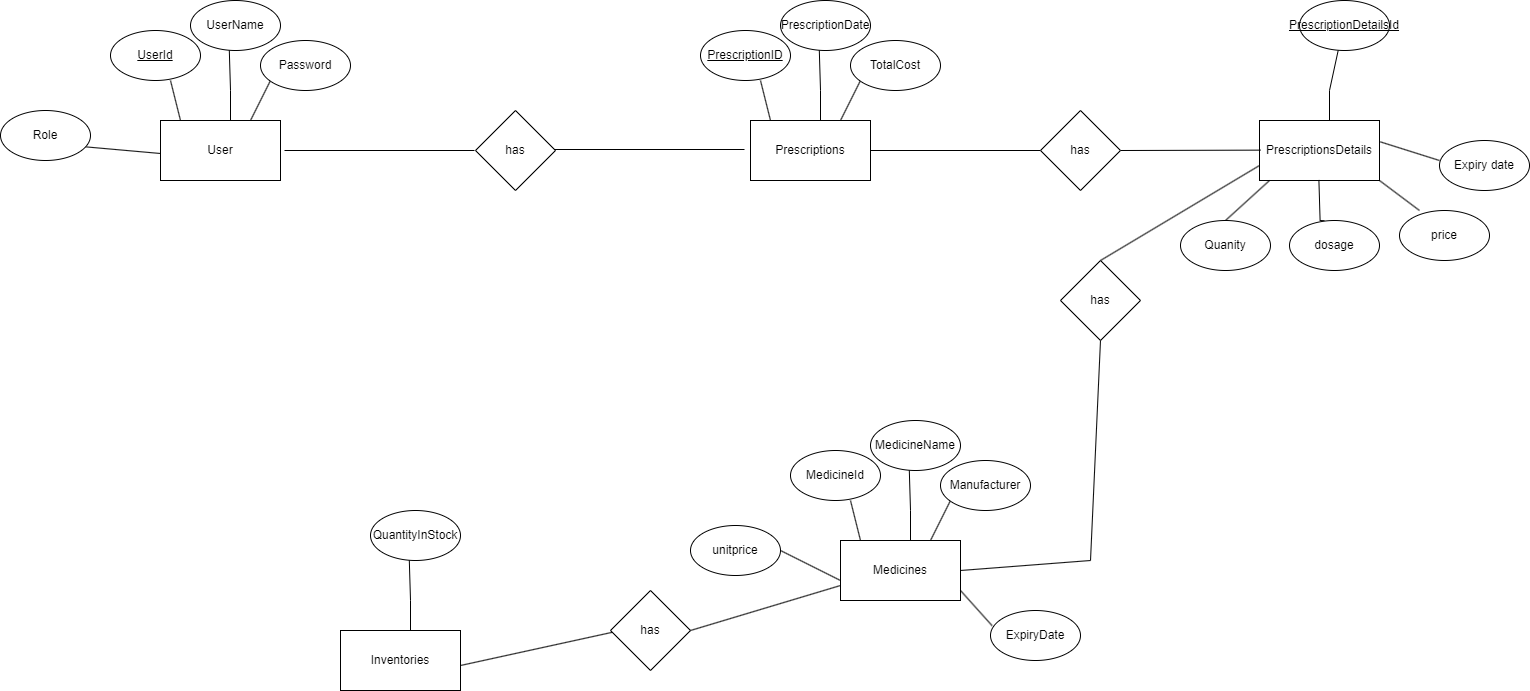

The diagram above was exported from draw.io. Its source (the exported page's mxGraphModel, read from the mxfile embedded in the PNG):
<mxGraphModel dx="2465" dy="888" grid="1" gridSize="10" guides="1" tooltips="1" connect="1" arrows="1" fold="1" page="1" pageScale="1" pageWidth="850" pageHeight="1100" math="0" shadow="0">
  <root>
    <mxCell id="0" />
    <mxCell id="1" parent="0" />
    <mxCell id="LYhS7rHNL_cIym0iicGI-1" value="User" style="rounded=0;whiteSpace=wrap;html=1;" parent="1" vertex="1">
      <mxGeometry x="110" y="170" width="120" height="60" as="geometry" />
    </mxCell>
    <mxCell id="LYhS7rHNL_cIym0iicGI-2" value="" style="endArrow=none;html=1;rounded=0;entryX=0.431;entryY=0.989;entryDx=0;entryDy=0;entryPerimeter=0;" parent="1" target="LYhS7rHNL_cIym0iicGI-6" edge="1">
      <mxGeometry width="50" height="50" relative="1" as="geometry">
        <mxPoint x="180" y="170" as="sourcePoint" />
        <mxPoint x="180" y="110" as="targetPoint" />
        <Array as="points">
          <mxPoint x="180" y="140" />
        </Array>
      </mxGeometry>
    </mxCell>
    <mxCell id="LYhS7rHNL_cIym0iicGI-3" value="" style="endArrow=none;html=1;rounded=0;" parent="1" edge="1">
      <mxGeometry width="50" height="50" relative="1" as="geometry">
        <mxPoint x="200" y="170" as="sourcePoint" />
        <mxPoint x="220" y="130" as="targetPoint" />
      </mxGeometry>
    </mxCell>
    <mxCell id="LYhS7rHNL_cIym0iicGI-4" value="" style="endArrow=none;html=1;rounded=0;" parent="1" edge="1">
      <mxGeometry width="50" height="50" relative="1" as="geometry">
        <mxPoint x="130" y="170" as="sourcePoint" />
        <mxPoint x="120" y="130" as="targetPoint" />
      </mxGeometry>
    </mxCell>
    <mxCell id="LYhS7rHNL_cIym0iicGI-5" value="&lt;u&gt;UserId&lt;/u&gt;" style="ellipse;whiteSpace=wrap;html=1;" parent="1" vertex="1">
      <mxGeometry x="60" y="80" width="90" height="50" as="geometry" />
    </mxCell>
    <mxCell id="LYhS7rHNL_cIym0iicGI-6" value="UserName" style="ellipse;whiteSpace=wrap;html=1;" parent="1" vertex="1">
      <mxGeometry x="140" y="50" width="90" height="50" as="geometry" />
    </mxCell>
    <mxCell id="LYhS7rHNL_cIym0iicGI-7" value="Password" style="ellipse;whiteSpace=wrap;html=1;" parent="1" vertex="1">
      <mxGeometry x="210" y="90" width="90" height="50" as="geometry" />
    </mxCell>
    <mxCell id="LYhS7rHNL_cIym0iicGI-23" value="Prescriptions" style="rounded=0;whiteSpace=wrap;html=1;" parent="1" vertex="1">
      <mxGeometry x="700" y="170" width="120" height="60" as="geometry" />
    </mxCell>
    <mxCell id="LYhS7rHNL_cIym0iicGI-24" value="" style="endArrow=none;html=1;rounded=0;entryX=0.431;entryY=0.989;entryDx=0;entryDy=0;entryPerimeter=0;" parent="1" target="LYhS7rHNL_cIym0iicGI-28" edge="1">
      <mxGeometry width="50" height="50" relative="1" as="geometry">
        <mxPoint x="770" y="170" as="sourcePoint" />
        <mxPoint x="770" y="110" as="targetPoint" />
        <Array as="points">
          <mxPoint x="770" y="140" />
        </Array>
      </mxGeometry>
    </mxCell>
    <mxCell id="LYhS7rHNL_cIym0iicGI-25" value="" style="endArrow=none;html=1;rounded=0;" parent="1" edge="1">
      <mxGeometry width="50" height="50" relative="1" as="geometry">
        <mxPoint x="790" y="170" as="sourcePoint" />
        <mxPoint x="810" y="130" as="targetPoint" />
      </mxGeometry>
    </mxCell>
    <mxCell id="LYhS7rHNL_cIym0iicGI-26" value="" style="endArrow=none;html=1;rounded=0;" parent="1" edge="1">
      <mxGeometry width="50" height="50" relative="1" as="geometry">
        <mxPoint x="720" y="170" as="sourcePoint" />
        <mxPoint x="710" y="130" as="targetPoint" />
      </mxGeometry>
    </mxCell>
    <mxCell id="LYhS7rHNL_cIym0iicGI-27" value="&lt;u&gt;PrescriptionID&lt;/u&gt;" style="ellipse;whiteSpace=wrap;html=1;" parent="1" vertex="1">
      <mxGeometry x="650" y="80" width="90" height="50" as="geometry" />
    </mxCell>
    <mxCell id="LYhS7rHNL_cIym0iicGI-28" value="PrescriptionDate" style="ellipse;whiteSpace=wrap;html=1;" parent="1" vertex="1">
      <mxGeometry x="730" y="50" width="90" height="50" as="geometry" />
    </mxCell>
    <mxCell id="LYhS7rHNL_cIym0iicGI-29" value="TotalCost" style="ellipse;whiteSpace=wrap;html=1;" parent="1" vertex="1">
      <mxGeometry x="800" y="90" width="90" height="50" as="geometry" />
    </mxCell>
    <mxCell id="LYhS7rHNL_cIym0iicGI-30" value="" style="endArrow=none;html=1;rounded=0;" parent="1" edge="1">
      <mxGeometry width="50" height="50" relative="1" as="geometry">
        <mxPoint x="234" y="200" as="sourcePoint" />
        <mxPoint x="424" y="200" as="targetPoint" />
      </mxGeometry>
    </mxCell>
    <mxCell id="LYhS7rHNL_cIym0iicGI-31" value="has" style="rhombus;whiteSpace=wrap;html=1;" parent="1" vertex="1">
      <mxGeometry x="425" y="160" width="80" height="80" as="geometry" />
    </mxCell>
    <mxCell id="LYhS7rHNL_cIym0iicGI-32" value="" style="endArrow=none;html=1;rounded=0;" parent="1" edge="1">
      <mxGeometry width="50" height="50" relative="1" as="geometry">
        <mxPoint x="504" y="199" as="sourcePoint" />
        <mxPoint x="694" y="199" as="targetPoint" />
      </mxGeometry>
    </mxCell>
    <mxCell id="LYhS7rHNL_cIym0iicGI-34" value="PrescriptionsDetails" style="rounded=0;whiteSpace=wrap;html=1;" parent="1" vertex="1">
      <mxGeometry x="1209" y="170" width="120" height="60" as="geometry" />
    </mxCell>
    <mxCell id="LYhS7rHNL_cIym0iicGI-35" value="" style="endArrow=none;html=1;rounded=0;entryX=0.431;entryY=0.989;entryDx=0;entryDy=0;entryPerimeter=0;" parent="1" target="LYhS7rHNL_cIym0iicGI-39" edge="1">
      <mxGeometry width="50" height="50" relative="1" as="geometry">
        <mxPoint x="1279" y="170" as="sourcePoint" />
        <mxPoint x="1279" y="110" as="targetPoint" />
        <Array as="points">
          <mxPoint x="1279" y="140" />
        </Array>
      </mxGeometry>
    </mxCell>
    <mxCell id="LYhS7rHNL_cIym0iicGI-39" value="&lt;u&gt;PrescriptionDetailsId&lt;/u&gt;" style="ellipse;whiteSpace=wrap;html=1;" parent="1" vertex="1">
      <mxGeometry x="1249" y="50" width="90" height="50" as="geometry" />
    </mxCell>
    <mxCell id="LYhS7rHNL_cIym0iicGI-41" value="" style="endArrow=none;html=1;rounded=0;entryX=0.431;entryY=0.989;entryDx=0;entryDy=0;entryPerimeter=0;exitX=0.388;exitY=0.005;exitDx=0;exitDy=0;exitPerimeter=0;" parent="1" source="LYhS7rHNL_cIym0iicGI-45" edge="1">
      <mxGeometry width="50" height="50" relative="1" as="geometry">
        <mxPoint x="1269.6" y="300" as="sourcePoint" />
        <mxPoint x="1268.3899999999999" y="229.45000000000005" as="targetPoint" />
        <Array as="points">
          <mxPoint x="1269.6" y="270" />
        </Array>
      </mxGeometry>
    </mxCell>
    <mxCell id="LYhS7rHNL_cIym0iicGI-42" value="" style="endArrow=none;html=1;rounded=0;exitX=0.222;exitY=0;exitDx=0;exitDy=0;exitPerimeter=0;" parent="1" source="LYhS7rHNL_cIym0iicGI-46" edge="1">
      <mxGeometry width="50" height="50" relative="1" as="geometry">
        <mxPoint x="1309" y="270" as="sourcePoint" />
        <mxPoint x="1329" y="230" as="targetPoint" />
      </mxGeometry>
    </mxCell>
    <mxCell id="LYhS7rHNL_cIym0iicGI-43" value="" style="endArrow=none;html=1;rounded=0;exitX=0.5;exitY=0;exitDx=0;exitDy=0;" parent="1" source="LYhS7rHNL_cIym0iicGI-44" edge="1">
      <mxGeometry width="50" height="50" relative="1" as="geometry">
        <mxPoint x="1229" y="270" as="sourcePoint" />
        <mxPoint x="1219" y="230" as="targetPoint" />
      </mxGeometry>
    </mxCell>
    <mxCell id="LYhS7rHNL_cIym0iicGI-44" value="Quanity" style="ellipse;whiteSpace=wrap;html=1;" parent="1" vertex="1">
      <mxGeometry x="1130" y="270" width="90" height="50" as="geometry" />
    </mxCell>
    <mxCell id="LYhS7rHNL_cIym0iicGI-45" value="dosage" style="ellipse;whiteSpace=wrap;html=1;" parent="1" vertex="1">
      <mxGeometry x="1239" y="270" width="90" height="50" as="geometry" />
    </mxCell>
    <mxCell id="LYhS7rHNL_cIym0iicGI-46" value="price" style="ellipse;whiteSpace=wrap;html=1;" parent="1" vertex="1">
      <mxGeometry x="1349" y="260" width="90" height="50" as="geometry" />
    </mxCell>
    <mxCell id="LYhS7rHNL_cIym0iicGI-47" value="" style="endArrow=none;html=1;rounded=0;exitX=0.222;exitY=0;exitDx=0;exitDy=0;exitPerimeter=0;entryX=1.007;entryY=0.356;entryDx=0;entryDy=0;entryPerimeter=0;" parent="1" target="LYhS7rHNL_cIym0iicGI-34" edge="1">
      <mxGeometry width="50" height="50" relative="1" as="geometry">
        <mxPoint x="1388.98" y="210" as="sourcePoint" />
        <mxPoint x="1349" y="180" as="targetPoint" />
      </mxGeometry>
    </mxCell>
    <mxCell id="LYhS7rHNL_cIym0iicGI-48" value="Expiry date" style="ellipse;whiteSpace=wrap;html=1;" parent="1" vertex="1">
      <mxGeometry x="1389" y="190" width="90" height="50" as="geometry" />
    </mxCell>
    <mxCell id="LYhS7rHNL_cIym0iicGI-49" value="" style="endArrow=none;html=1;rounded=0;exitX=1;exitY=0.5;exitDx=0;exitDy=0;" parent="1" source="LYhS7rHNL_cIym0iicGI-23" edge="1">
      <mxGeometry width="50" height="50" relative="1" as="geometry">
        <mxPoint x="1070" y="220" as="sourcePoint" />
        <mxPoint x="990" y="200" as="targetPoint" />
      </mxGeometry>
    </mxCell>
    <mxCell id="LYhS7rHNL_cIym0iicGI-53" value="Inventories" style="rounded=0;whiteSpace=wrap;html=1;" parent="1" vertex="1">
      <mxGeometry x="290" y="680" width="120" height="60" as="geometry" />
    </mxCell>
    <mxCell id="LYhS7rHNL_cIym0iicGI-54" value="" style="endArrow=none;html=1;rounded=0;entryX=0.431;entryY=0.989;entryDx=0;entryDy=0;entryPerimeter=0;" parent="1" target="LYhS7rHNL_cIym0iicGI-58" edge="1">
      <mxGeometry width="50" height="50" relative="1" as="geometry">
        <mxPoint x="360" y="680" as="sourcePoint" />
        <mxPoint x="360" y="620" as="targetPoint" />
        <Array as="points">
          <mxPoint x="360" y="650" />
        </Array>
      </mxGeometry>
    </mxCell>
    <mxCell id="LYhS7rHNL_cIym0iicGI-58" value="QuantityInStock" style="ellipse;whiteSpace=wrap;html=1;" parent="1" vertex="1">
      <mxGeometry x="320" y="560" width="90" height="50" as="geometry" />
    </mxCell>
    <mxCell id="LYhS7rHNL_cIym0iicGI-63" value="Medicines" style="rounded=0;whiteSpace=wrap;html=1;" parent="1" vertex="1">
      <mxGeometry x="790" y="590" width="120" height="60" as="geometry" />
    </mxCell>
    <mxCell id="LYhS7rHNL_cIym0iicGI-64" value="" style="endArrow=none;html=1;rounded=0;entryX=0.431;entryY=0.989;entryDx=0;entryDy=0;entryPerimeter=0;" parent="1" target="LYhS7rHNL_cIym0iicGI-68" edge="1">
      <mxGeometry width="50" height="50" relative="1" as="geometry">
        <mxPoint x="860" y="590" as="sourcePoint" />
        <mxPoint x="860" y="530" as="targetPoint" />
        <Array as="points">
          <mxPoint x="860" y="560" />
        </Array>
      </mxGeometry>
    </mxCell>
    <mxCell id="LYhS7rHNL_cIym0iicGI-65" value="" style="endArrow=none;html=1;rounded=0;" parent="1" edge="1">
      <mxGeometry width="50" height="50" relative="1" as="geometry">
        <mxPoint x="880" y="590" as="sourcePoint" />
        <mxPoint x="900" y="550" as="targetPoint" />
      </mxGeometry>
    </mxCell>
    <mxCell id="LYhS7rHNL_cIym0iicGI-66" value="" style="endArrow=none;html=1;rounded=0;" parent="1" edge="1">
      <mxGeometry width="50" height="50" relative="1" as="geometry">
        <mxPoint x="810" y="590" as="sourcePoint" />
        <mxPoint x="800" y="550" as="targetPoint" />
      </mxGeometry>
    </mxCell>
    <mxCell id="LYhS7rHNL_cIym0iicGI-67" value="MedicineId" style="ellipse;whiteSpace=wrap;html=1;" parent="1" vertex="1">
      <mxGeometry x="740" y="500" width="90" height="50" as="geometry" />
    </mxCell>
    <mxCell id="LYhS7rHNL_cIym0iicGI-68" value="MedicineName" style="ellipse;whiteSpace=wrap;html=1;" parent="1" vertex="1">
      <mxGeometry x="820" y="470" width="90" height="50" as="geometry" />
    </mxCell>
    <mxCell id="LYhS7rHNL_cIym0iicGI-69" value="Manufacturer" style="ellipse;whiteSpace=wrap;html=1;" parent="1" vertex="1">
      <mxGeometry x="890" y="510" width="90" height="50" as="geometry" />
    </mxCell>
    <mxCell id="LYhS7rHNL_cIym0iicGI-70" value="" style="endArrow=none;html=1;rounded=0;entryX=1;entryY=0.5;entryDx=0;entryDy=0;" parent="1" target="LYhS7rHNL_cIym0iicGI-71" edge="1">
      <mxGeometry width="50" height="50" relative="1" as="geometry">
        <mxPoint x="790" y="630" as="sourcePoint" />
        <mxPoint x="780" y="590" as="targetPoint" />
      </mxGeometry>
    </mxCell>
    <mxCell id="LYhS7rHNL_cIym0iicGI-71" value="unitprice" style="ellipse;whiteSpace=wrap;html=1;" parent="1" vertex="1">
      <mxGeometry x="640" y="575" width="90" height="50" as="geometry" />
    </mxCell>
    <mxCell id="LYhS7rHNL_cIym0iicGI-73" value="" style="endArrow=none;html=1;rounded=0;entryX=0;entryY=0.75;entryDx=0;entryDy=0;exitX=1;exitY=0.5;exitDx=0;exitDy=0;" parent="1" target="LYhS7rHNL_cIym0iicGI-63" edge="1" source="eeHBuHDrXZMe_8rbm-Yr-5">
      <mxGeometry width="50" height="50" relative="1" as="geometry">
        <mxPoint x="630" y="670" as="sourcePoint" />
        <mxPoint x="460" y="669" as="targetPoint" />
      </mxGeometry>
    </mxCell>
    <mxCell id="LYhS7rHNL_cIym0iicGI-74" value="" style="endArrow=none;html=1;rounded=0;entryX=0;entryY=0.75;entryDx=0;entryDy=0;exitX=0.5;exitY=0;exitDx=0;exitDy=0;" parent="1" target="LYhS7rHNL_cIym0iicGI-34" edge="1" source="eeHBuHDrXZMe_8rbm-Yr-1">
      <mxGeometry width="50" height="50" relative="1" as="geometry">
        <mxPoint x="1060" y="280" as="sourcePoint" />
        <mxPoint x="1070" y="230" as="targetPoint" />
      </mxGeometry>
    </mxCell>
    <mxCell id="LYhS7rHNL_cIym0iicGI-75" value="" style="endArrow=none;html=1;rounded=0;" parent="1" edge="1">
      <mxGeometry width="50" height="50" relative="1" as="geometry">
        <mxPoint x="1040" y="610" as="sourcePoint" />
        <mxPoint x="1050" y="390" as="targetPoint" />
      </mxGeometry>
    </mxCell>
    <mxCell id="LYhS7rHNL_cIym0iicGI-76" value="" style="endArrow=none;html=1;rounded=0;exitX=1;exitY=0.5;exitDx=0;exitDy=0;" parent="1" source="LYhS7rHNL_cIym0iicGI-63" edge="1">
      <mxGeometry width="50" height="50" relative="1" as="geometry">
        <mxPoint x="990" y="660" as="sourcePoint" />
        <mxPoint x="1040" y="610" as="targetPoint" />
      </mxGeometry>
    </mxCell>
    <mxCell id="LYhS7rHNL_cIym0iicGI-77" value="" style="endArrow=none;html=1;rounded=0;entryX=0.933;entryY=0.725;entryDx=0;entryDy=0;entryPerimeter=0;" parent="1" target="LYhS7rHNL_cIym0iicGI-78" edge="1">
      <mxGeometry width="50" height="50" relative="1" as="geometry">
        <mxPoint x="110" y="203" as="sourcePoint" />
        <mxPoint x="100" y="163" as="targetPoint" />
      </mxGeometry>
    </mxCell>
    <mxCell id="LYhS7rHNL_cIym0iicGI-78" value="Role" style="ellipse;whiteSpace=wrap;html=1;" parent="1" vertex="1">
      <mxGeometry x="-50" y="160" width="90" height="50" as="geometry" />
    </mxCell>
    <mxCell id="fjgWzqOdryIvYtUBHksT-1" value="" style="endArrow=none;html=1;rounded=0;entryX=0.017;entryY=0.302;entryDx=0;entryDy=0;entryPerimeter=0;" parent="1" target="fjgWzqOdryIvYtUBHksT-2" edge="1">
      <mxGeometry width="50" height="50" relative="1" as="geometry">
        <mxPoint x="910" y="640" as="sourcePoint" />
        <mxPoint x="930" y="600" as="targetPoint" />
      </mxGeometry>
    </mxCell>
    <mxCell id="fjgWzqOdryIvYtUBHksT-2" value="ExpiryDate" style="ellipse;whiteSpace=wrap;html=1;" parent="1" vertex="1">
      <mxGeometry x="940" y="660" width="90" height="50" as="geometry" />
    </mxCell>
    <mxCell id="eeHBuHDrXZMe_8rbm-Yr-1" value="has" style="rhombus;whiteSpace=wrap;html=1;" vertex="1" parent="1">
      <mxGeometry x="1010" y="310" width="80" height="80" as="geometry" />
    </mxCell>
    <mxCell id="eeHBuHDrXZMe_8rbm-Yr-2" value="" style="endArrow=none;html=1;rounded=0;" edge="1" parent="1">
      <mxGeometry width="50" height="50" relative="1" as="geometry">
        <mxPoint x="1070" y="200" as="sourcePoint" />
        <mxPoint x="1210" y="199.63" as="targetPoint" />
      </mxGeometry>
    </mxCell>
    <mxCell id="eeHBuHDrXZMe_8rbm-Yr-3" value="has" style="rhombus;whiteSpace=wrap;html=1;" vertex="1" parent="1">
      <mxGeometry x="990" y="160" width="80" height="80" as="geometry" />
    </mxCell>
    <mxCell id="eeHBuHDrXZMe_8rbm-Yr-4" value="" style="endArrow=none;html=1;rounded=0;entryX=0;entryY=0.75;entryDx=0;entryDy=0;" edge="1" parent="1">
      <mxGeometry width="50" height="50" relative="1" as="geometry">
        <mxPoint x="410" y="715" as="sourcePoint" />
        <mxPoint x="570" y="680" as="targetPoint" />
      </mxGeometry>
    </mxCell>
    <mxCell id="eeHBuHDrXZMe_8rbm-Yr-5" value="has" style="rhombus;whiteSpace=wrap;html=1;" vertex="1" parent="1">
      <mxGeometry x="560" y="640" width="80" height="80" as="geometry" />
    </mxCell>
  </root>
</mxGraphModel>